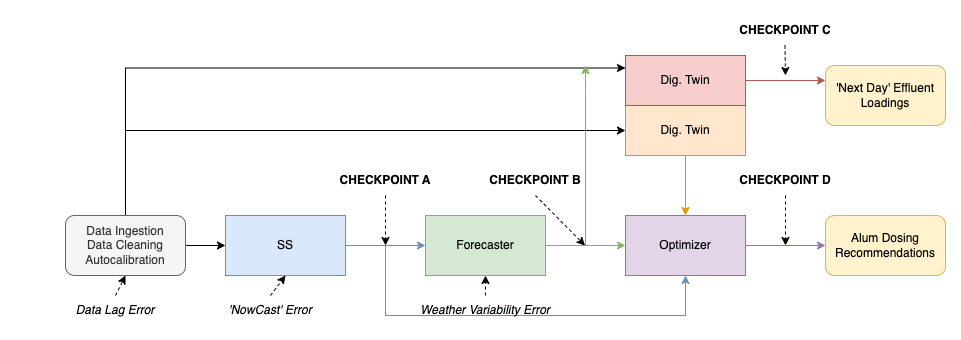

The diagram above was exported from draw.io. Its source (the exported page's mxGraphModel, read from the mxfile embedded in the PNG):
<mxGraphModel dx="2156" dy="741" grid="1" gridSize="10" guides="1" tooltips="1" connect="1" arrows="1" fold="1" page="1" pageScale="1" pageWidth="850" pageHeight="1100" math="0" shadow="0">
  <root>
    <mxCell id="0" />
    <mxCell id="1" parent="0" />
    <mxCell id="V4yQg4zhBE9CYhxekpZV-15" style="edgeStyle=orthogonalEdgeStyle;rounded=0;orthogonalLoop=1;jettySize=auto;html=1;fillColor=#dae8fc;strokeColor=#000000;" parent="1" source="V4yQg4zhBE9CYhxekpZV-1" target="V4yQg4zhBE9CYhxekpZV-2" edge="1">
      <mxGeometry relative="1" as="geometry" />
    </mxCell>
    <mxCell id="V4yQg4zhBE9CYhxekpZV-38" style="edgeStyle=orthogonalEdgeStyle;rounded=0;orthogonalLoop=1;jettySize=auto;html=1;entryX=0;entryY=0.5;entryDx=0;entryDy=0;" parent="1" source="V4yQg4zhBE9CYhxekpZV-1" target="V4yQg4zhBE9CYhxekpZV-6" edge="1">
      <mxGeometry relative="1" as="geometry">
        <Array as="points">
          <mxPoint x="-20" y="245" />
        </Array>
      </mxGeometry>
    </mxCell>
    <mxCell id="oM74YFOxManNqsVmuP71-4" style="edgeStyle=orthogonalEdgeStyle;rounded=0;orthogonalLoop=1;jettySize=auto;html=1;entryX=0;entryY=0.25;entryDx=0;entryDy=0;" parent="1" source="V4yQg4zhBE9CYhxekpZV-1" target="V4yQg4zhBE9CYhxekpZV-34" edge="1">
      <mxGeometry relative="1" as="geometry">
        <Array as="points">
          <mxPoint x="-20" y="183" />
        </Array>
      </mxGeometry>
    </mxCell>
    <mxCell id="V4yQg4zhBE9CYhxekpZV-1" value="Data Ingestion&lt;br&gt;Data Cleaning&lt;br&gt;Autocalibration" style="rounded=1;whiteSpace=wrap;html=1;fillColor=#f5f5f5;fontColor=#333333;strokeColor=#666666;" parent="1" vertex="1">
      <mxGeometry x="-80" y="330" width="120" height="60" as="geometry" />
    </mxCell>
    <mxCell id="V4yQg4zhBE9CYhxekpZV-12" style="edgeStyle=orthogonalEdgeStyle;rounded=0;orthogonalLoop=1;jettySize=auto;html=1;entryX=0;entryY=0.5;entryDx=0;entryDy=0;fillColor=#dae8fc;strokeColor=#6c8ebf;" parent="1" source="V4yQg4zhBE9CYhxekpZV-2" target="V4yQg4zhBE9CYhxekpZV-3" edge="1">
      <mxGeometry relative="1" as="geometry" />
    </mxCell>
    <mxCell id="V4yQg4zhBE9CYhxekpZV-21" style="edgeStyle=orthogonalEdgeStyle;rounded=0;orthogonalLoop=1;jettySize=auto;html=1;entryX=0.5;entryY=1;entryDx=0;entryDy=0;fillColor=#dae8fc;strokeColor=#6c8ebf;" parent="1" target="V4yQg4zhBE9CYhxekpZV-4" edge="1">
      <mxGeometry relative="1" as="geometry">
        <mxPoint x="240" y="360" as="sourcePoint" />
        <Array as="points">
          <mxPoint x="240" y="430" />
          <mxPoint x="540" y="430" />
        </Array>
      </mxGeometry>
    </mxCell>
    <mxCell id="V4yQg4zhBE9CYhxekpZV-2" value="SS" style="rounded=0;whiteSpace=wrap;html=1;fillColor=#dae8fc;strokeColor=#6c8ebf;" parent="1" vertex="1">
      <mxGeometry x="80" y="330" width="120" height="60" as="geometry" />
    </mxCell>
    <mxCell id="V4yQg4zhBE9CYhxekpZV-9" style="edgeStyle=orthogonalEdgeStyle;rounded=0;orthogonalLoop=1;jettySize=auto;html=1;entryX=0;entryY=0.5;entryDx=0;entryDy=0;fillColor=#d5e8d4;strokeColor=#82b366;" parent="1" source="V4yQg4zhBE9CYhxekpZV-3" target="V4yQg4zhBE9CYhxekpZV-4" edge="1">
      <mxGeometry relative="1" as="geometry" />
    </mxCell>
    <mxCell id="oM74YFOxManNqsVmuP71-5" style="edgeStyle=orthogonalEdgeStyle;rounded=0;orthogonalLoop=1;jettySize=auto;html=1;fillColor=#d5e8d4;strokeColor=#82b366;" parent="1" edge="1">
      <mxGeometry relative="1" as="geometry">
        <mxPoint x="440" y="180" as="targetPoint" />
        <mxPoint x="440" y="360" as="sourcePoint" />
        <Array as="points">
          <mxPoint x="440" y="210" />
        </Array>
      </mxGeometry>
    </mxCell>
    <mxCell id="V4yQg4zhBE9CYhxekpZV-3" value="Forecaster" style="rounded=0;whiteSpace=wrap;html=1;fillColor=#d5e8d4;strokeColor=#82b366;" parent="1" vertex="1">
      <mxGeometry x="280" y="330" width="120" height="60" as="geometry" />
    </mxCell>
    <mxCell id="V4yQg4zhBE9CYhxekpZV-10" style="edgeStyle=orthogonalEdgeStyle;rounded=0;orthogonalLoop=1;jettySize=auto;html=1;entryX=0;entryY=0.5;entryDx=0;entryDy=0;fillColor=#e1d5e7;strokeColor=#9673a6;" parent="1" source="V4yQg4zhBE9CYhxekpZV-4" target="V4yQg4zhBE9CYhxekpZV-5" edge="1">
      <mxGeometry relative="1" as="geometry" />
    </mxCell>
    <mxCell id="V4yQg4zhBE9CYhxekpZV-4" value="Optimizer" style="rounded=0;whiteSpace=wrap;html=1;fillColor=#e1d5e7;strokeColor=#9673a6;" parent="1" vertex="1">
      <mxGeometry x="480" y="330" width="120" height="60" as="geometry" />
    </mxCell>
    <mxCell id="V4yQg4zhBE9CYhxekpZV-5" value="Alum Dosing Recommendations" style="rounded=1;whiteSpace=wrap;html=1;fillColor=#fff2cc;strokeColor=#d6b656;" parent="1" vertex="1">
      <mxGeometry x="680" y="330" width="120" height="60" as="geometry" />
    </mxCell>
    <mxCell id="V4yQg4zhBE9CYhxekpZV-14" style="edgeStyle=orthogonalEdgeStyle;rounded=0;orthogonalLoop=1;jettySize=auto;html=1;entryX=0.5;entryY=0;entryDx=0;entryDy=0;fillColor=#ffe6cc;strokeColor=#d79b00;" parent="1" source="V4yQg4zhBE9CYhxekpZV-6" target="V4yQg4zhBE9CYhxekpZV-4" edge="1">
      <mxGeometry relative="1" as="geometry" />
    </mxCell>
    <mxCell id="V4yQg4zhBE9CYhxekpZV-6" value="Dig. Twin" style="rounded=0;whiteSpace=wrap;html=1;fillColor=#ffe6cc;strokeColor=#d79b00;" parent="1" vertex="1">
      <mxGeometry x="480" y="220" width="120" height="50" as="geometry" />
    </mxCell>
    <mxCell id="V4yQg4zhBE9CYhxekpZV-7" value="'Next Day' Effluent Loadings" style="rounded=1;whiteSpace=wrap;html=1;fillColor=#fff2cc;strokeColor=#d6b656;" parent="1" vertex="1">
      <mxGeometry x="680" y="180" width="120" height="60" as="geometry" />
    </mxCell>
    <mxCell id="V4yQg4zhBE9CYhxekpZV-35" style="edgeStyle=orthogonalEdgeStyle;rounded=0;orthogonalLoop=1;jettySize=auto;html=1;entryX=0;entryY=0.25;entryDx=0;entryDy=0;fillColor=#f8cecc;strokeColor=#b85450;" parent="1" source="V4yQg4zhBE9CYhxekpZV-34" target="V4yQg4zhBE9CYhxekpZV-7" edge="1">
      <mxGeometry relative="1" as="geometry" />
    </mxCell>
    <mxCell id="V4yQg4zhBE9CYhxekpZV-34" value="Dig. Twin" style="rounded=0;whiteSpace=wrap;html=1;fillColor=#f8cecc;strokeColor=#b85450;" parent="1" vertex="1">
      <mxGeometry x="480" y="170" width="120" height="50" as="geometry" />
    </mxCell>
    <mxCell id="C7ltv3WUKVoxHBTZgCW2-1" value="&lt;i style=&quot;&quot;&gt;Data Lag Error&lt;/i&gt;" style="text;html=1;strokeColor=none;fillColor=none;align=center;verticalAlign=middle;whiteSpace=wrap;rounded=0;" parent="1" vertex="1">
      <mxGeometry x="-130" y="410" width="200" height="30" as="geometry" />
    </mxCell>
    <mxCell id="C7ltv3WUKVoxHBTZgCW2-2" value="&lt;i&gt;'NowCast' Error&lt;/i&gt;" style="text;html=1;strokeColor=none;fillColor=none;align=center;verticalAlign=middle;whiteSpace=wrap;rounded=0;" parent="1" vertex="1">
      <mxGeometry x="25" y="410" width="200" height="30" as="geometry" />
    </mxCell>
    <mxCell id="C7ltv3WUKVoxHBTZgCW2-3" value="" style="endArrow=classic;html=1;rounded=0;dashed=1;exitX=0.5;exitY=0;exitDx=0;exitDy=0;" parent="1" source="C7ltv3WUKVoxHBTZgCW2-2" edge="1">
      <mxGeometry width="50" height="50" relative="1" as="geometry">
        <mxPoint x="-80" y="280" as="sourcePoint" />
        <mxPoint x="140" y="390" as="targetPoint" />
      </mxGeometry>
    </mxCell>
    <mxCell id="C7ltv3WUKVoxHBTZgCW2-4" value="" style="endArrow=classic;html=1;rounded=0;dashed=1;exitX=0.5;exitY=0;exitDx=0;exitDy=0;entryX=0.5;entryY=1;entryDx=0;entryDy=0;" parent="1" edge="1">
      <mxGeometry width="50" height="50" relative="1" as="geometry">
        <mxPoint x="-30" y="410" as="sourcePoint" />
        <mxPoint x="-20" y="390" as="targetPoint" />
      </mxGeometry>
    </mxCell>
    <mxCell id="C7ltv3WUKVoxHBTZgCW2-5" value="" style="endArrow=classic;html=1;rounded=0;dashed=1;exitX=0.5;exitY=0;exitDx=0;exitDy=0;" parent="1" source="C7ltv3WUKVoxHBTZgCW2-6" edge="1">
      <mxGeometry width="50" height="50" relative="1" as="geometry">
        <mxPoint x="300" y="430" as="sourcePoint" />
        <mxPoint x="340" y="390" as="targetPoint" />
      </mxGeometry>
    </mxCell>
    <mxCell id="C7ltv3WUKVoxHBTZgCW2-6" value="&lt;i&gt;Weather Variability Error&lt;/i&gt;" style="text;html=1;strokeColor=none;fillColor=none;align=center;verticalAlign=middle;whiteSpace=wrap;rounded=0;" parent="1" vertex="1">
      <mxGeometry x="240" y="410" width="200" height="30" as="geometry" />
    </mxCell>
    <mxCell id="C7ltv3WUKVoxHBTZgCW2-7" value="&lt;b&gt;&lt;font&gt;CHECKPOINT A&lt;/font&gt;&lt;/b&gt;" style="text;html=1;strokeColor=none;fillColor=none;align=center;verticalAlign=middle;whiteSpace=wrap;rounded=0;fontColor=#000000;" parent="1" vertex="1">
      <mxGeometry x="140" y="280" width="200" height="30" as="geometry" />
    </mxCell>
    <mxCell id="C7ltv3WUKVoxHBTZgCW2-8" value="" style="endArrow=classic;html=1;rounded=0;dashed=1;exitX=0.5;exitY=1;exitDx=0;exitDy=0;" parent="1" source="C7ltv3WUKVoxHBTZgCW2-7" edge="1">
      <mxGeometry width="50" height="50" relative="1" as="geometry">
        <mxPoint x="310" y="410" as="sourcePoint" />
        <mxPoint x="240" y="360" as="targetPoint" />
      </mxGeometry>
    </mxCell>
    <mxCell id="C7ltv3WUKVoxHBTZgCW2-9" value="&lt;b&gt;&lt;font&gt;CHECKPOINT B&lt;/font&gt;&lt;/b&gt;" style="text;html=1;strokeColor=none;fillColor=none;align=center;verticalAlign=middle;whiteSpace=wrap;rounded=0;fontColor=#000000;" parent="1" vertex="1">
      <mxGeometry x="290" y="280" width="200" height="30" as="geometry" />
    </mxCell>
    <mxCell id="C7ltv3WUKVoxHBTZgCW2-10" value="" style="endArrow=classic;html=1;rounded=0;dashed=1;exitX=0.5;exitY=1;exitDx=0;exitDy=0;" parent="1" source="C7ltv3WUKVoxHBTZgCW2-9" edge="1">
      <mxGeometry width="50" height="50" relative="1" as="geometry">
        <mxPoint x="439.5" y="310" as="sourcePoint" />
        <mxPoint x="439.5" y="360" as="targetPoint" />
      </mxGeometry>
    </mxCell>
    <mxCell id="C7ltv3WUKVoxHBTZgCW2-11" value="&lt;b&gt;&lt;font&gt;CHECKPOINT C&lt;/font&gt;&lt;/b&gt;" style="text;html=1;strokeColor=none;fillColor=none;align=center;verticalAlign=middle;whiteSpace=wrap;rounded=0;fontColor=#000000;" parent="1" vertex="1">
      <mxGeometry x="540" y="130" width="200" height="30" as="geometry" />
    </mxCell>
    <mxCell id="C7ltv3WUKVoxHBTZgCW2-12" value="" style="endArrow=classic;html=1;rounded=0;dashed=1;exitX=0.5;exitY=1;exitDx=0;exitDy=0;" parent="1" edge="1">
      <mxGeometry width="50" height="50" relative="1" as="geometry">
        <mxPoint x="639.5" y="160" as="sourcePoint" />
        <mxPoint x="640" y="190" as="targetPoint" />
      </mxGeometry>
    </mxCell>
    <mxCell id="C7ltv3WUKVoxHBTZgCW2-13" value="" style="endArrow=classic;html=1;rounded=0;dashed=1;exitX=0.5;exitY=1;exitDx=0;exitDy=0;" parent="1" edge="1">
      <mxGeometry width="50" height="50" relative="1" as="geometry">
        <mxPoint x="640" y="310" as="sourcePoint" />
        <mxPoint x="640" y="360" as="targetPoint" />
      </mxGeometry>
    </mxCell>
    <mxCell id="C7ltv3WUKVoxHBTZgCW2-14" value="&lt;b&gt;&lt;font&gt;CHECKPOINT D&lt;/font&gt;&lt;/b&gt;" style="text;html=1;strokeColor=none;fillColor=none;align=center;verticalAlign=middle;whiteSpace=wrap;rounded=0;fontColor=#000000;" parent="1" vertex="1">
      <mxGeometry x="540" y="280" width="200" height="30" as="geometry" />
    </mxCell>
  </root>
</mxGraphModel>